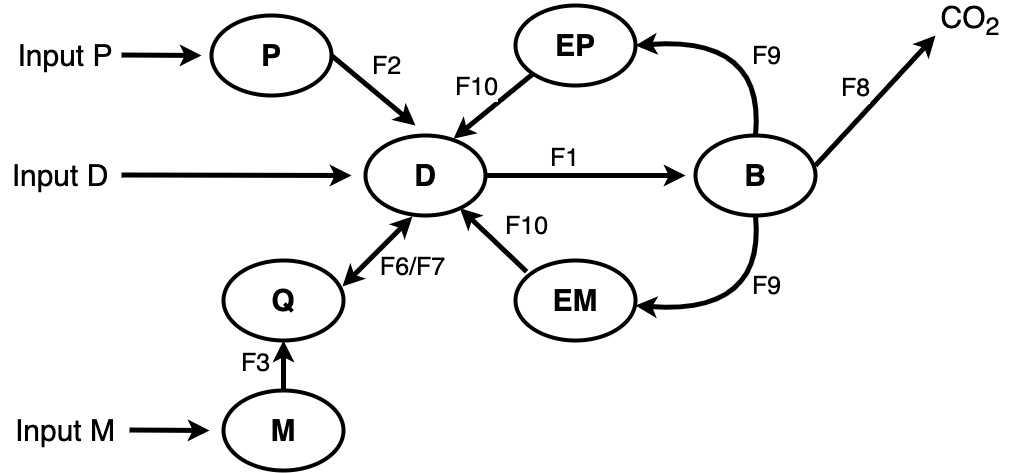

The diagram above was exported from draw.io. Its source (the exported page's mxGraphModel, read from the mxfile embedded in the PNG):
<mxGraphModel dx="1096" dy="641" grid="1" gridSize="10" guides="1" tooltips="1" connect="1" arrows="1" fold="1" page="1" pageScale="1" pageWidth="850" pageHeight="1100" math="0" shadow="0">
  <root>
    <mxCell id="0" />
    <mxCell id="1" parent="0" />
    <mxCell id="JmtMQTUkRx-yTOIguyTJ-1" value="&lt;font style=&quot;font-size: 30px&quot;&gt;&lt;b&gt;P&lt;/b&gt;&lt;/font&gt;" style="ellipse;whiteSpace=wrap;html=1;strokeWidth=4;" vertex="1" parent="1">
      <mxGeometry x="216" y="160" width="120" height="80" as="geometry" />
    </mxCell>
    <mxCell id="JmtMQTUkRx-yTOIguyTJ-2" value="&lt;font style=&quot;font-size: 30px&quot;&gt;&lt;b&gt;D&lt;/b&gt;&lt;/font&gt;" style="ellipse;whiteSpace=wrap;html=1;strokeWidth=4;" vertex="1" parent="1">
      <mxGeometry x="370" y="280" width="120" height="80" as="geometry" />
    </mxCell>
    <mxCell id="JmtMQTUkRx-yTOIguyTJ-3" value="&lt;font style=&quot;font-size: 30px&quot;&gt;&lt;b&gt;M&lt;/b&gt;&lt;/font&gt;" style="ellipse;whiteSpace=wrap;html=1;strokeWidth=4;" vertex="1" parent="1">
      <mxGeometry x="228" y="535" width="120" height="80" as="geometry" />
    </mxCell>
    <mxCell id="JmtMQTUkRx-yTOIguyTJ-4" value="" style="endArrow=classic;html=1;rounded=0;fontSize=30;strokeWidth=5;" edge="1" parent="1">
      <mxGeometry width="50" height="50" relative="1" as="geometry">
        <mxPoint x="126" y="199.5" as="sourcePoint" />
        <mxPoint x="206" y="200" as="targetPoint" />
      </mxGeometry>
    </mxCell>
    <mxCell id="JmtMQTUkRx-yTOIguyTJ-6" value="" style="endArrow=classic;html=1;rounded=0;fontSize=30;strokeWidth=5;" edge="1" parent="1">
      <mxGeometry width="50" height="50" relative="1" as="geometry">
        <mxPoint x="126" y="319.5" as="sourcePoint" />
        <mxPoint x="356" y="320" as="targetPoint" />
      </mxGeometry>
    </mxCell>
    <mxCell id="JmtMQTUkRx-yTOIguyTJ-10" value="Input P" style="text;html=1;strokeColor=none;fillColor=none;align=center;verticalAlign=middle;whiteSpace=wrap;rounded=0;fontSize=30;" vertex="1" parent="1">
      <mxGeometry x="15" y="185" width="110" height="30" as="geometry" />
    </mxCell>
    <mxCell id="JmtMQTUkRx-yTOIguyTJ-11" value="Input D" style="text;html=1;strokeColor=none;fillColor=none;align=center;verticalAlign=middle;whiteSpace=wrap;rounded=0;fontSize=30;" vertex="1" parent="1">
      <mxGeometry x="5" y="305" width="120" height="30" as="geometry" />
    </mxCell>
    <mxCell id="JmtMQTUkRx-yTOIguyTJ-12" value="Input M" style="text;html=1;strokeColor=none;fillColor=none;align=center;verticalAlign=middle;whiteSpace=wrap;rounded=0;fontSize=30;" vertex="1" parent="1">
      <mxGeometry x="5" y="560" width="130" height="30" as="geometry" />
    </mxCell>
    <mxCell id="JmtMQTUkRx-yTOIguyTJ-13" value="" style="endArrow=classic;html=1;rounded=0;fontSize=30;strokeWidth=5;" edge="1" parent="1">
      <mxGeometry width="50" height="50" relative="1" as="geometry">
        <mxPoint x="134" y="574.5" as="sourcePoint" />
        <mxPoint x="214" y="575" as="targetPoint" />
      </mxGeometry>
    </mxCell>
    <mxCell id="JmtMQTUkRx-yTOIguyTJ-14" value="&lt;span style=&quot;font-size: 30px&quot;&gt;&lt;b&gt;B&lt;/b&gt;&lt;/span&gt;" style="ellipse;whiteSpace=wrap;html=1;strokeWidth=4;" vertex="1" parent="1">
      <mxGeometry x="700" y="280" width="120" height="80" as="geometry" />
    </mxCell>
    <mxCell id="JmtMQTUkRx-yTOIguyTJ-15" value="&lt;span style=&quot;font-size: 30px&quot;&gt;&lt;b&gt;EM&lt;/b&gt;&lt;/span&gt;" style="ellipse;whiteSpace=wrap;html=1;strokeWidth=4;" vertex="1" parent="1">
      <mxGeometry x="520" y="405" width="120" height="80" as="geometry" />
    </mxCell>
    <mxCell id="JmtMQTUkRx-yTOIguyTJ-16" value="&lt;span style=&quot;font-size: 30px&quot;&gt;&lt;b&gt;EP&lt;/b&gt;&lt;/span&gt;" style="ellipse;whiteSpace=wrap;html=1;strokeWidth=4;" vertex="1" parent="1">
      <mxGeometry x="520" y="150" width="120" height="80" as="geometry" />
    </mxCell>
    <mxCell id="JmtMQTUkRx-yTOIguyTJ-17" value="" style="curved=1;endArrow=classic;html=1;rounded=0;fontSize=30;strokeWidth=5;exitX=0.5;exitY=0;exitDx=0;exitDy=0;entryX=1;entryY=0.5;entryDx=0;entryDy=0;" edge="1" parent="1" source="JmtMQTUkRx-yTOIguyTJ-14" target="JmtMQTUkRx-yTOIguyTJ-16">
      <mxGeometry width="50" height="50" relative="1" as="geometry">
        <mxPoint x="400" y="340" as="sourcePoint" />
        <mxPoint x="450" y="290" as="targetPoint" />
        <Array as="points">
          <mxPoint x="770" y="180" />
        </Array>
      </mxGeometry>
    </mxCell>
    <mxCell id="JmtMQTUkRx-yTOIguyTJ-23" value="F9" style="edgeLabel;html=1;align=center;verticalAlign=middle;resizable=0;points=[];fontSize=25;" vertex="1" connectable="0" parent="JmtMQTUkRx-yTOIguyTJ-17">
      <mxGeometry x="-0.4683" y="17" relative="1" as="geometry">
        <mxPoint x="21" y="-18" as="offset" />
      </mxGeometry>
    </mxCell>
    <mxCell id="JmtMQTUkRx-yTOIguyTJ-19" value="" style="curved=1;endArrow=classic;html=1;rounded=0;fontSize=30;strokeWidth=5;exitX=0.5;exitY=0;exitDx=0;exitDy=0;entryX=1;entryY=0.5;entryDx=0;entryDy=0;" edge="1" parent="1">
      <mxGeometry width="50" height="50" relative="1" as="geometry">
        <mxPoint x="760" y="360" as="sourcePoint" />
        <mxPoint x="640" y="450" as="targetPoint" />
        <Array as="points">
          <mxPoint x="770" y="460" />
        </Array>
      </mxGeometry>
    </mxCell>
    <mxCell id="JmtMQTUkRx-yTOIguyTJ-24" value="F9" style="edgeLabel;html=1;align=center;verticalAlign=middle;resizable=0;points=[];fontSize=25;" vertex="1" connectable="0" parent="JmtMQTUkRx-yTOIguyTJ-19">
      <mxGeometry x="-0.5359" y="-9" relative="1" as="geometry">
        <mxPoint x="14" y="15" as="offset" />
      </mxGeometry>
    </mxCell>
    <mxCell id="JmtMQTUkRx-yTOIguyTJ-20" value="" style="endArrow=classic;html=1;rounded=0;fontSize=30;strokeWidth=5;" edge="1" parent="1">
      <mxGeometry width="50" height="50" relative="1" as="geometry">
        <mxPoint x="820" y="310" as="sourcePoint" />
        <mxPoint x="940" y="180" as="targetPoint" />
      </mxGeometry>
    </mxCell>
    <mxCell id="JmtMQTUkRx-yTOIguyTJ-22" value="&lt;font style=&quot;font-size: 25px&quot;&gt;F8&lt;/font&gt;" style="edgeLabel;html=1;align=center;verticalAlign=middle;resizable=0;points=[];fontSize=30;" vertex="1" connectable="0" parent="JmtMQTUkRx-yTOIguyTJ-20">
      <mxGeometry x="-0.1174" y="4" relative="1" as="geometry">
        <mxPoint x="-10" y="-20" as="offset" />
      </mxGeometry>
    </mxCell>
    <mxCell id="JmtMQTUkRx-yTOIguyTJ-21" value="CO&lt;sub&gt;2&lt;/sub&gt;" style="text;html=1;strokeColor=none;fillColor=none;align=center;verticalAlign=middle;whiteSpace=wrap;rounded=0;fontSize=30;" vertex="1" parent="1">
      <mxGeometry x="910" y="150" width="130" height="30" as="geometry" />
    </mxCell>
    <mxCell id="JmtMQTUkRx-yTOIguyTJ-25" value="" style="endArrow=classic;html=1;rounded=0;fontSize=30;strokeWidth=5;exitX=0.5;exitY=0;exitDx=0;exitDy=0;" edge="1" parent="1" source="JmtMQTUkRx-yTOIguyTJ-3">
      <mxGeometry width="50" height="50" relative="1" as="geometry">
        <mxPoint x="136" y="394.5" as="sourcePoint" />
        <mxPoint x="288" y="485" as="targetPoint" />
      </mxGeometry>
    </mxCell>
    <mxCell id="JmtMQTUkRx-yTOIguyTJ-28" value="F3" style="edgeLabel;html=1;align=center;verticalAlign=middle;resizable=0;points=[];fontSize=25;" vertex="1" connectable="0" parent="JmtMQTUkRx-yTOIguyTJ-25">
      <mxGeometry x="0.1509" y="-2" relative="1" as="geometry">
        <mxPoint x="-31" as="offset" />
      </mxGeometry>
    </mxCell>
    <mxCell id="JmtMQTUkRx-yTOIguyTJ-26" value="&lt;font style=&quot;font-size: 30px&quot;&gt;&lt;b&gt;Q&lt;/b&gt;&lt;/font&gt;" style="ellipse;whiteSpace=wrap;html=1;strokeWidth=4;" vertex="1" parent="1">
      <mxGeometry x="228" y="405" width="120" height="80" as="geometry" />
    </mxCell>
    <mxCell id="JmtMQTUkRx-yTOIguyTJ-27" value="" style="endArrow=classic;startArrow=classic;html=1;rounded=0;fontSize=25;strokeWidth=5;" edge="1" parent="1">
      <mxGeometry width="50" height="50" relative="1" as="geometry">
        <mxPoint x="347" y="431" as="sourcePoint" />
        <mxPoint x="417" y="361" as="targetPoint" />
      </mxGeometry>
    </mxCell>
    <mxCell id="JmtMQTUkRx-yTOIguyTJ-29" value="F6/F7" style="edgeLabel;html=1;align=center;verticalAlign=middle;resizable=0;points=[];fontSize=25;" vertex="1" connectable="0" parent="JmtMQTUkRx-yTOIguyTJ-27">
      <mxGeometry x="-0.1302" y="-1" relative="1" as="geometry">
        <mxPoint x="38" y="9" as="offset" />
      </mxGeometry>
    </mxCell>
    <mxCell id="JmtMQTUkRx-yTOIguyTJ-30" value="" style="endArrow=classic;html=1;rounded=0;fontSize=25;strokeWidth=5;" edge="1" parent="1">
      <mxGeometry width="50" height="50" relative="1" as="geometry">
        <mxPoint x="490" y="320" as="sourcePoint" />
        <mxPoint x="690" y="320" as="targetPoint" />
      </mxGeometry>
    </mxCell>
    <mxCell id="JmtMQTUkRx-yTOIguyTJ-31" value="F1" style="edgeLabel;html=1;align=center;verticalAlign=middle;resizable=0;points=[];fontSize=25;" vertex="1" connectable="0" parent="JmtMQTUkRx-yTOIguyTJ-30">
      <mxGeometry x="-0.2189" y="2" relative="1" as="geometry">
        <mxPoint y="-17" as="offset" />
      </mxGeometry>
    </mxCell>
    <mxCell id="JmtMQTUkRx-yTOIguyTJ-32" value="" style="endArrow=classic;html=1;rounded=0;fontSize=25;strokeWidth=5;exitX=1;exitY=0.5;exitDx=0;exitDy=0;" edge="1" parent="1" source="JmtMQTUkRx-yTOIguyTJ-1">
      <mxGeometry width="50" height="50" relative="1" as="geometry">
        <mxPoint x="480" y="320" as="sourcePoint" />
        <mxPoint x="420" y="270" as="targetPoint" />
      </mxGeometry>
    </mxCell>
    <mxCell id="JmtMQTUkRx-yTOIguyTJ-33" value="F2" style="edgeLabel;html=1;align=center;verticalAlign=middle;resizable=0;points=[];fontSize=25;" vertex="1" connectable="0" parent="JmtMQTUkRx-yTOIguyTJ-32">
      <mxGeometry x="-0.1035" y="-2" relative="1" as="geometry">
        <mxPoint x="18" y="-23" as="offset" />
      </mxGeometry>
    </mxCell>
    <mxCell id="JmtMQTUkRx-yTOIguyTJ-34" value="" style="endArrow=classic;html=1;rounded=0;fontSize=25;strokeWidth=5;exitX=0.093;exitY=0.14;exitDx=0;exitDy=0;exitPerimeter=0;" edge="1" parent="1" source="JmtMQTUkRx-yTOIguyTJ-15" target="JmtMQTUkRx-yTOIguyTJ-2">
      <mxGeometry width="50" height="50" relative="1" as="geometry">
        <mxPoint x="480" y="320" as="sourcePoint" />
        <mxPoint x="530" y="270" as="targetPoint" />
      </mxGeometry>
    </mxCell>
    <mxCell id="JmtMQTUkRx-yTOIguyTJ-35" value="F10" style="edgeLabel;html=1;align=center;verticalAlign=middle;resizable=0;points=[];fontSize=25;" vertex="1" connectable="0" parent="JmtMQTUkRx-yTOIguyTJ-34">
      <mxGeometry x="-0.1224" y="3" relative="1" as="geometry">
        <mxPoint x="30" y="-21" as="offset" />
      </mxGeometry>
    </mxCell>
    <mxCell id="JmtMQTUkRx-yTOIguyTJ-36" value="" style="endArrow=classic;html=1;rounded=0;fontSize=25;strokeWidth=5;exitX=0;exitY=1;exitDx=0;exitDy=0;entryX=0.734;entryY=0.04;entryDx=0;entryDy=0;entryPerimeter=0;" edge="1" parent="1" source="JmtMQTUkRx-yTOIguyTJ-16" target="JmtMQTUkRx-yTOIguyTJ-2">
      <mxGeometry width="50" height="50" relative="1" as="geometry">
        <mxPoint x="480" y="320" as="sourcePoint" />
        <mxPoint x="530" y="270" as="targetPoint" />
      </mxGeometry>
    </mxCell>
    <mxCell id="JmtMQTUkRx-yTOIguyTJ-37" value="F10" style="edgeLabel;html=1;align=center;verticalAlign=middle;resizable=0;points=[];fontSize=25;" vertex="1" connectable="0" parent="JmtMQTUkRx-yTOIguyTJ-36">
      <mxGeometry x="0.0923" y="-3" relative="1" as="geometry">
        <mxPoint x="-12" y="-21" as="offset" />
      </mxGeometry>
    </mxCell>
  </root>
</mxGraphModel>